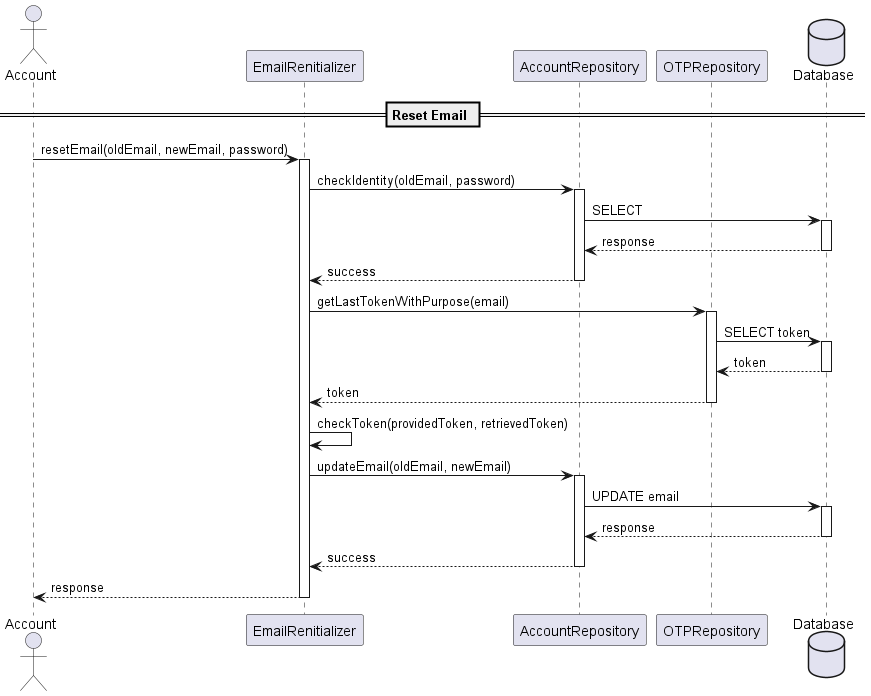

The diagram above was rendered by PlantUML. Its source (embedded in the PNG):
@startuml Auth Flow - Reset Email

actor "Account" as Account

participant EmailRenitializer
participant AccountRepository
participant OTPRepository

database Database

== Reset Email ==

Account -> EmailRenitializer : resetEmail(oldEmail, newEmail, password)
activate EmailRenitializer

' Check identity
EmailRenitializer -> AccountRepository : checkIdentity(oldEmail, password)
activate AccountRepository

AccountRepository -> Database : SELECT
activate Database

Database --> AccountRepository : response
deactivate Database

AccountRepository --> EmailRenitializer : success
deactivate AccountRepository

' Retrieve token
EmailRenitializer -> OTPRepository : getLastTokenWithPurpose(email)
activate OTPRepository

OTPRepository -> Database : SELECT token
activate Database

Database --> OTPRepository : token
deactivate Database

OTPRepository --> EmailRenitializer : token
deactivate OTPRepository

' Compare token
EmailRenitializer -> EmailRenitializer : checkToken(providedToken, retrievedToken)

' Update email
EmailRenitializer -> AccountRepository : updateEmail(oldEmail, newEmail)
activate AccountRepository

AccountRepository -> Database : UPDATE email
activate Database

Database --> AccountRepository : response
deactivate Database

AccountRepository --> EmailRenitializer : success
deactivate AccountRepository

' User response
EmailRenitializer --> Account : response
deactivate EmailRenitializer

@enduml